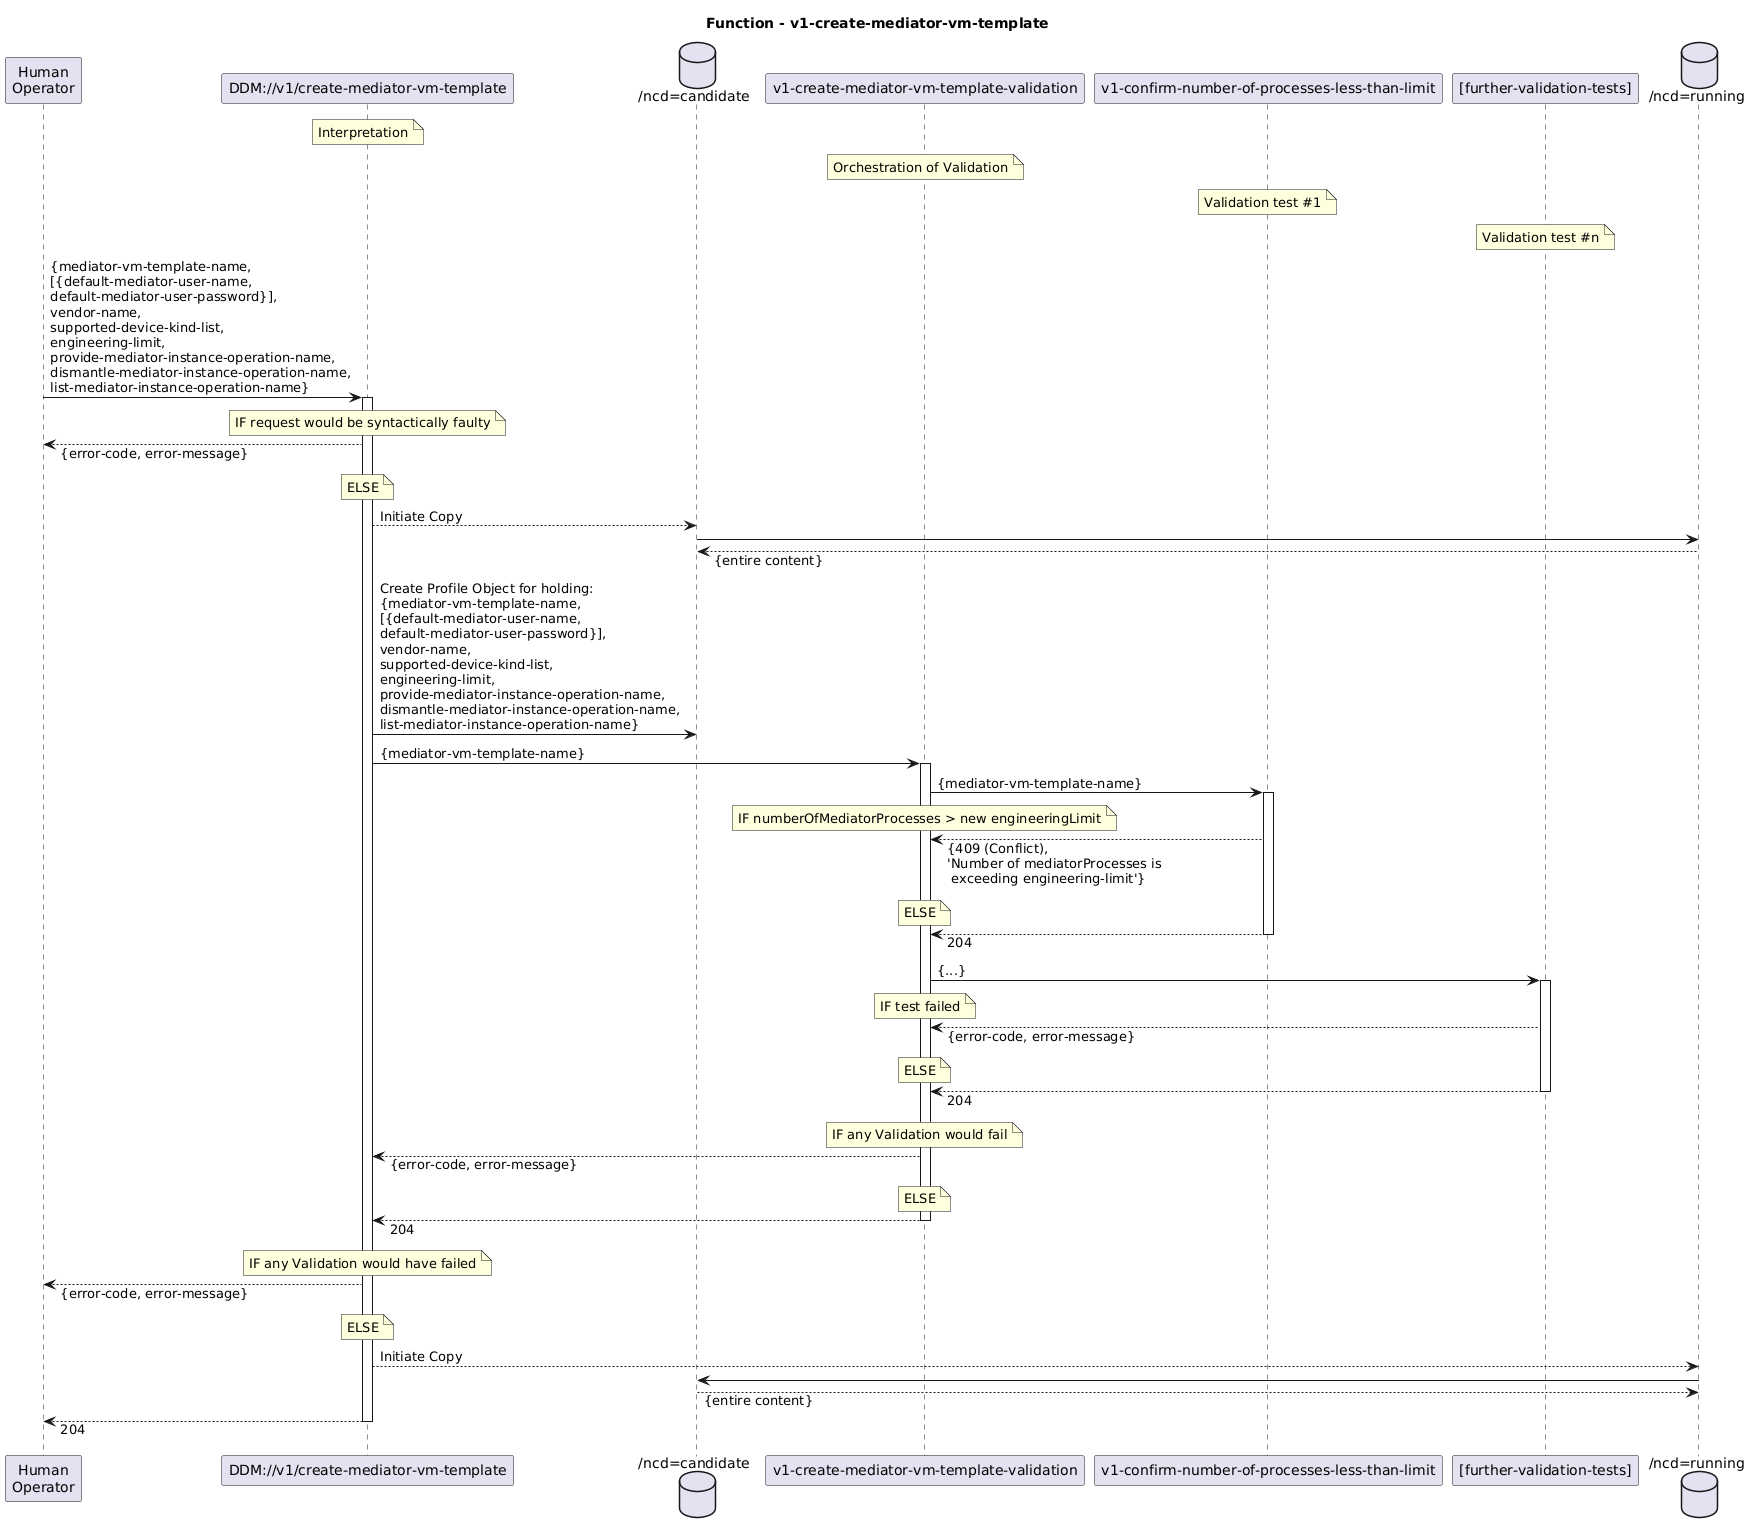

The diagram above was rendered by PlantUML. Its source (embedded in the PNG):
@startuml
skinparam responseMessageBelowArrow true

title
Function - v1-create-mediator-vm-template
end title

participant "Human\nOperator" as External
participant "DDM://v1/create-mediator-vm-template" as Interpretation
database "/ncd=candidate" as CDS
participant "v1-create-mediator-vm-template-validation" as Validation
participant "v1-confirm-number-of-processes-less-than-limit" as CheckNumberOfProcesses
participant "[further-validation-tests]" as furtherTests
database "/ncd=running" as RDS

note over Interpretation
  Interpretation
end note
note over Validation
  Orchestration of Validation
end note
note over CheckNumberOfProcesses
  Validation test #1
end note
note over furtherTests
  Validation test #n
end note

External -> Interpretation : {mediator-vm-template-name,\n[{default-mediator-user-name,\ndefault-mediator-user-password}],\nvendor-name,\nsupported-device-kind-list,\nengineering-limit,\nprovide-mediator-instance-operation-name,\ndismantle-mediator-instance-operation-name,\nlist-mediator-instance-operation-name}
activate Interpretation

  note over Interpretation
    IF request would be syntactically faulty
  end note
  External <-- Interpretation : {error-code, error-message}
  note over Interpretation
    ELSE
  end note
  Interpretation --> CDS : Initiate Copy
  CDS -> RDS
  CDS <-- RDS : {entire content}

  Interpretation -> CDS : Create Profile Object for holding:\n{mediator-vm-template-name,\n[{default-mediator-user-name,\ndefault-mediator-user-password}],\nvendor-name,\nsupported-device-kind-list,\nengineering-limit,\nprovide-mediator-instance-operation-name,\ndismantle-mediator-instance-operation-name,\nlist-mediator-instance-operation-name}
  Interpretation -> Validation : {mediator-vm-template-name}

  activate Validation

    Validation -> CheckNumberOfProcesses : {mediator-vm-template-name}
    activate CheckNumberOfProcesses
      note over Validation
        IF numberOfMediatorProcesses > new engineeringLimit
      end note
      Validation <-- CheckNumberOfProcesses : {409 (Conflict),\n'Number of mediatorProcesses is\n exceeding engineering-limit'}
      note over Validation
        ELSE
      end note
      Validation <-- CheckNumberOfProcesses : 204
    deactivate CheckNumberOfProcesses

    Validation -> furtherTests : {...}
    activate furtherTests
      note over Validation
        IF test failed
      end note
      Validation <-- furtherTests : {error-code, error-message}
      note over Validation
        ELSE
      end note
      Validation <-- furtherTests : 204
    deactivate furtherTests

    note over Validation
      IF any Validation would fail
    end note
    Interpretation <-- Validation : {error-code, error-message}
    note over Validation
      ELSE
    end note
    Interpretation <-- Validation : 204
  deactivate Validation

  note over Interpretation
    IF any Validation would have failed
  end note
  External <-- Interpretation : {error-code, error-message}

  note over Interpretation
    ELSE
  end note
  Interpretation --> RDS : Initiate Copy
  RDS -> CDS
  RDS <-- CDS : {entire content}
  External <-- Interpretation : 204
deactivate Interpretation
@enduml